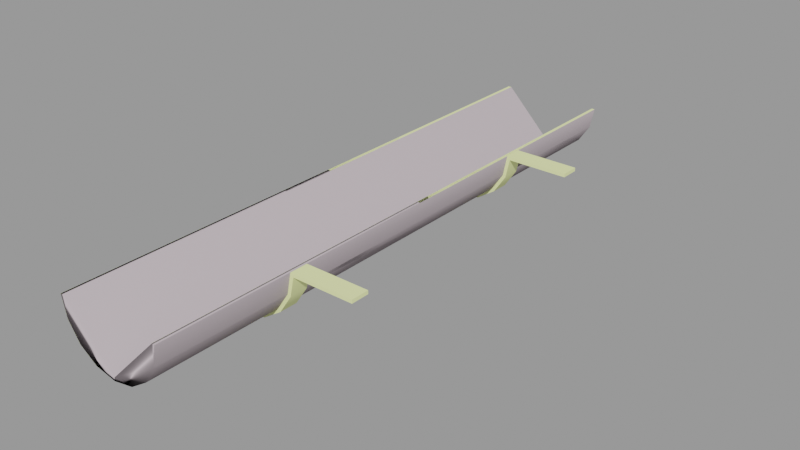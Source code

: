 # Source: gutter_128.blend  (saved by Blender 2.92.15; exported with 4.5.12 LTS)
import bpy
from mathutils import Matrix  # noqa: F401  (used for matrix-valued properties, if any)

bpy.ops.wm.read_factory_settings(use_empty=True)
scene = bpy.context.scene
scene.name = 'gutter_128.qc'

# ---- collections
col_gutter_128 = bpy.data.collections.new('gutter_128'); scene.collection.children.link(col_gutter_128)

# ---- materials (node trees are filled in below, after node groups)
mat_gutters001 = bpy.data.materials.new('gutters001')
mat_gutters001.use_transparent_shadow = False
mat_gutters001.diffuse_color = (0.8819, 0.9484, 0.4309, 1.0)
mat_phy = bpy.data.materials.new('  phy')
mat_phy.use_transparent_shadow = False
mat_phy.diffuse_color = (0.5279, 0.4549, 0.4884, 1.0)

# ---- material node trees

# ---- meshes
me_gutter_128 = bpy.data.meshes.new('Gutter_128')
me_gutter_128.from_pydata([(19.0, 33.0, -0.75), (19.0, 29.0, 1.2e-05), (19.0, 29.0, -0.75), (19.0, 33.0, 1.3e-05), (-18.12, 64.0, -4.592), (-19.03, -64.0, -2.7e-05), (-19.03, 64.0, 2.7e-05), (-18.12, -64.0, -4.592), (-15.52, -64.0, -8.485), (-15.52, 64.0, -8.485), (5.643, 29.0, -0.75), (5.643, 33.0, -0.75), (5.643, -31.0, -0.75), (19.0, -35.0, -0.75), (5.643, -35.0, -0.75), (19.0, -31.0, -0.75), (-18.12, 33.0, -4.592), (-18.81, 29.0, -4.879), (-18.12, 29.0, -4.592), (-18.81, 33.0, -4.879), (-18.12, -31.0, -4.592), (-18.81, -35.0, -4.879), (-18.12, -35.0, -4.592), (-18.81, -31.0, -4.879), (19.0, -35.0, -1.5e-05), (4.967, -31.0, -1.2e-05), (4.967, -35.0, -1.5e-05), (19.0, -31.0, -1.2e-05), (-18.28, 64.0, 2.7e-05), (-18.28, -64.0, -2.7e-05), (4.217, -64.0, -2.7e-05), (4.967, 64.0, 2.7e-05), (4.217, 64.0, 2.7e-05), (4.967, -64.0, -2.7e-05), (4.967, 33.0, 1.3e-05), (4.967, 29.0, 1.2e-05), (3.36, -64.0, -4.305), (3.36, 64.0, -4.305), (0.9218, -64.0, -7.955), (0.9218, 64.0, -7.955), (-14.99, 64.0, -7.955), (-17.43, -64.0, -4.305), (-14.99, -64.0, -7.955), (-17.43, 64.0, -4.305), (-11.34, 64.0, -10.39), (-11.34, -64.0, -10.39), (-7.033, 64.0, -11.25), (-7.033, -64.0, -11.25), (-2.728, 64.0, -10.39), (-2.728, -64.0, -10.39), (-11.63, -64.0, -11.09), (-11.63, 64.0, -11.09), (-7.033, 64.0, -12.0), (-7.033, -64.0, -12.0), (-2.441, -64.0, -11.09), (-2.441, 64.0, -11.09), (1.452, 64.0, -8.485), (1.452, -64.0, -8.485), (-16.05, 33.0, -9.016), (-16.05, 29.0, -9.016), (-11.91, 29.0, -11.78), (-11.91, 33.0, -11.78), (-16.05, -31.0, -9.016), (-15.52, -31.0, -8.485), (-11.91, -31.0, -11.78), (-11.63, -31.0, -11.09), (-7.033, -31.0, -12.75), (-7.033, -31.0, -12.0), (-2.154, -31.0, -11.78), (-2.441, -31.0, -11.09), (1.982, -31.0, -9.016), (1.452, -31.0, -8.485), (4.746, -31.0, -4.879), (4.053, -31.0, -4.592), (-15.52, 33.0, -8.485), (-11.63, 33.0, -11.09), (-7.033, 33.0, -12.75), (-7.033, 33.0, -12.0), (-2.154, 33.0, -11.78), (-2.441, 33.0, -11.09), (1.982, 33.0, -9.016), (1.452, 33.0, -8.485), (4.746, 33.0, -4.879), (4.053, 33.0, -4.592), (-15.52, 29.0, -8.485), (-11.63, 29.0, -11.09), (-7.033, 29.0, -12.0), (-7.033, 29.0, -12.75), (-2.441, 29.0, -11.09), (-2.154, 29.0, -11.78), (1.452, 29.0, -8.485), (1.982, 29.0, -9.016), (4.053, 29.0, -4.592), (4.746, 29.0, -4.879), (-15.52, -35.0, -8.485), (-16.05, -35.0, -9.016), (-11.63, -35.0, -11.09), (-11.91, -35.0, -11.78), (-7.033, -35.0, -12.0), (-7.033, -35.0, -12.75), (-2.441, -35.0, -11.09), (-2.154, -35.0, -11.78), (1.452, -35.0, -8.485), (1.982, -35.0, -9.016), (4.053, -35.0, -4.592), (4.746, -35.0, -4.879), (4.053, -64.0, -4.592), (4.053, 64.0, -4.592)], [], [(0, 1, 2), (0, 3, 1), (4, 5, 6), (4, 7, 5), (4, 8, 7), (4, 9, 8), (0, 10, 11), (0, 2, 10), (12, 13, 14), (12, 15, 13), (16, 17, 18), (16, 19, 17), (20, 21, 22), (20, 23, 21), (24, 25, 26), (24, 27, 25), (28, 5, 29), (28, 6, 5), (30, 31, 32), (30, 33, 31), (1, 34, 35), (1, 3, 34), (15, 24, 13), (15, 27, 24), (36, 30, 32), (36, 32, 37), (37, 38, 36), (37, 39, 38), (40, 41, 42), (40, 43, 41), (43, 29, 41), (43, 28, 29), (44, 40, 42), (44, 42, 45), (46, 44, 45), (46, 45, 47), (48, 46, 47), (48, 47, 49), (49, 39, 48), (49, 38, 39), (50, 8, 9), (50, 9, 51), (52, 50, 51), (52, 53, 50), (54, 53, 52), (54, 52, 55), (56, 54, 55), (56, 57, 54), (58, 17, 19), (58, 59, 17), (58, 60, 59), (58, 61, 60), (62, 23, 20), (62, 20, 63), (64, 62, 63), (64, 63, 65), (65, 66, 64), (65, 67, 66), (67, 68, 66), (67, 69, 68), (70, 68, 69), (70, 69, 71), (72, 70, 71), (72, 71, 73), (12, 72, 73), (12, 73, 25), (25, 15, 12), (25, 27, 15), (58, 19, 16), (58, 16, 74), (74, 61, 58), (74, 75, 61), (76, 61, 75), (76, 75, 77), (78, 76, 77), (78, 77, 79), (79, 80, 78), (79, 81, 80), (82, 80, 81), (82, 81, 83), (11, 82, 83), (11, 83, 34), (3, 11, 34), (3, 0, 11), (84, 18, 17), (84, 17, 59), (85, 84, 59), (85, 59, 60), (86, 85, 60), (86, 60, 87), (88, 86, 87), (88, 87, 89), (89, 90, 88), (89, 91, 90), (91, 92, 90), (91, 93, 92), (35, 92, 93), (35, 93, 10), (2, 35, 10), (2, 1, 35), (21, 94, 22), (21, 95, 94), (95, 96, 94), (95, 97, 96), (97, 98, 96), (97, 99, 98), (100, 98, 99), (100, 99, 101), (101, 102, 100), (101, 103, 102), (104, 102, 103), (104, 103, 105), (105, 26, 104), (105, 14, 26), (14, 24, 26), (14, 13, 24), (66, 97, 64), (66, 99, 97), (101, 99, 66), (101, 66, 68), (70, 101, 68), (70, 103, 101), (70, 105, 103), (70, 72, 105), (12, 105, 72), (12, 14, 105), (76, 60, 61), (76, 87, 60), (89, 87, 76), (89, 76, 78), (91, 89, 78), (91, 78, 80), (82, 91, 80), (82, 93, 91), (10, 93, 82), (10, 82, 11), (64, 97, 95), (64, 95, 62), (95, 23, 62), (95, 21, 23), (31, 33, 106), (31, 106, 107), (106, 56, 107), (106, 57, 56)])
me_gutter_128.polygons.foreach_set('use_smooth', [True] * 144)
_k = set([(0, 2), (0, 3), (0, 11), (1, 2), (1, 3), (1, 35), (2, 10), (3, 34), (4, 5), (5, 6), (10, 11), (10, 93), (11, 34), (11, 82), (12, 14), (12, 15), (12, 25), (12, 72), (13, 14), (13, 15), (13, 24), (14, 105), (15, 27), (16, 17), (16, 19), (17, 18), (17, 19), (17, 59), (19, 58), (20, 21), (20, 23), (21, 22), (21, 23), (21, 95), (23, 62), (24, 26), (24, 27), (25, 27), (28, 29), (30, 32), (31, 33), (31, 106), (58, 61), (59, 60), (60, 87), (61, 76), (62, 64), (64, 66), (66, 68), (68, 70), (70, 72), (76, 78), (78, 80), (80, 82), (87, 89), (89, 91), (91, 93), (95, 97), (97, 99), (99, 101), (101, 103), (103, 105)])
me_gutter_128.attributes.new('sharp_edge', 'BOOLEAN', 'EDGE').data.foreach_set('value', [ (min(e.vertices), max(e.vertices)) in _k for e in me_gutter_128.edges])
_uv = me_gutter_128.uv_layers.new(name='UVMap')
_uv.uv.foreach_set('vector', [0.78, 0.9519, 0.7773, 0.9375, 0.78, 0.9375, 0.78, 0.9519, 0.7773, 0.9519, 0.7773, 0.9375, 0.2618, 0.003906, 0.2461, 0.4634, 0.2461, 0.003906, 0.2618, 0.003906, 0.2618, 0.4634, 0.2461, 0.4634, 0.2618, 0.003906, 0.2786, 0.4634, 0.2618, 0.4634, 0.2618, 0.003906, 0.2786, 0.003906, 0.2786, 0.4634, 0.4245, 0.5903, 0.4102, 0.5478, 0.4245, 0.5478, 0.4245, 0.5903, 0.4102, 0.5903, 0.4102, 0.5478, 0.448, 0.5478, 0.4336, 0.5903, 0.4336, 0.5478, 0.448, 0.5478, 0.448, 0.5903, 0.4336, 0.5903, 0.6406, 0.9375, 0.6433, 0.9519, 0.6406, 0.9519, 0.6406, 0.9375, 0.6433, 0.9375, 0.6433, 0.9519, 0.6953, 0.9375, 0.698, 0.9519, 0.6953, 0.9519, 0.6953, 0.9375, 0.698, 0.9375, 0.698, 0.9519, 0.01827, 0.9879, 0.003906, 0.9375, 0.01827, 0.9375, 0.01827, 0.9879, 0.003906, 0.9879, 0.003906, 0.9375, 0.003906, 0.003906, 0.006599, 0.4634, 0.003906, 0.4634, 0.003906, 0.003906, 0.006599, 0.003906, 0.006599, 0.4634, 0.08863, 0.4634, 0.08594, 0.003906, 0.08863, 0.003906, 0.08863, 0.4634, 0.08594, 0.4634, 0.08594, 0.003906, 0.9792, 0.8824, 0.9648, 0.832, 0.9792, 0.832, 0.9792, 0.8824, 0.9648, 0.8824, 0.9648, 0.832, 0.7214, 0.9519, 0.7188, 0.9375, 0.7214, 0.9375, 0.7214, 0.9519, 0.7188, 0.9519, 0.7188, 0.9375, 0.3043, 0.4566, 0.2891, 0.4634, 0.2891, 0.003906, 0.3043, 0.4566, 0.2891, 0.003906, 0.3043, 0.01068, 0.3043, 0.01068, 0.3189, 0.4558, 0.3043, 0.4566, 0.3043, 0.01068, 0.3189, 0.01151, 0.3189, 0.4558, 0.1587, 0.4558, 0.1441, 0.01068, 0.1587, 0.01151, 0.1587, 0.4558, 0.1441, 0.4566, 0.1441, 0.01068, 0.1441, 0.4566, 0.1289, 0.003906, 0.1441, 0.01068, 0.1441, 0.4566, 0.1289, 0.4634, 0.1289, 0.003906, 0.4587, 0.003906, 0.4709, 0.003906, 0.4709, 0.4482, 0.4587, 0.003906, 0.4709, 0.4482, 0.4587, 0.4482, 0.4444, 0.003906, 0.4587, 0.003906, 0.4587, 0.4482, 0.4444, 0.003906, 0.4587, 0.4482, 0.4444, 0.4482, 0.4301, 0.003906, 0.4444, 0.003906, 0.4444, 0.4482, 0.4301, 0.003906, 0.4444, 0.4482, 0.4301, 0.4482, 0.4301, 0.4482, 0.418, 0.003906, 0.4301, 0.003906, 0.4301, 0.4482, 0.418, 0.4482, 0.418, 0.003906, 0.0296, 0.4634, 0.01562, 0.4634, 0.01562, 0.003906, 0.0296, 0.4634, 0.01562, 0.003906, 0.0296, 0.003906, 0.04609, 0.003906, 0.0296, 0.4634, 0.0296, 0.003906, 0.04609, 0.003906, 0.04609, 0.4634, 0.0296, 0.4634, 0.06257, 0.4634, 0.04609, 0.4634, 0.04609, 0.003906, 0.06257, 0.4634, 0.04609, 0.003906, 0.06257, 0.003906, 0.07655, 0.003906, 0.06257, 0.4634, 0.06257, 0.003906, 0.07655, 0.003906, 0.07655, 0.4634, 0.06257, 0.4634, 0.2136, 0.9534, 0.1992, 0.9375, 0.2136, 0.9375, 0.2136, 0.9534, 0.1992, 0.9534, 0.1992, 0.9375, 0.2136, 0.9534, 0.1992, 0.9712, 0.1992, 0.9534, 0.2136, 0.9534, 0.2136, 0.9712, 0.1992, 0.9712, 0.5234, 0.7274, 0.5303, 0.7109, 0.5325, 0.7124, 0.5234, 0.7274, 0.5325, 0.7124, 0.5261, 0.728, 0.5234, 0.7453, 0.5234, 0.7274, 0.5261, 0.728, 0.5234, 0.7453, 0.5261, 0.728, 0.5261, 0.7448, 0.5261, 0.7448, 0.5303, 0.7618, 0.5234, 0.7453, 0.5261, 0.7448, 0.5325, 0.7603, 0.5303, 0.7618, 0.5325, 0.7603, 0.5429, 0.7744, 0.5303, 0.7618, 0.5325, 0.7603, 0.5444, 0.7722, 0.5429, 0.7744, 0.5594, 0.7813, 0.5429, 0.7744, 0.5444, 0.7722, 0.5594, 0.7813, 0.5444, 0.7722, 0.5599, 0.7786, 0.5772, 0.7817, 0.5594, 0.7813, 0.5599, 0.7786, 0.5772, 0.7817, 0.5599, 0.7786, 0.5767, 0.7786, 0.5876, 0.7856, 0.5772, 0.7817, 0.5767, 0.7786, 0.5876, 0.7856, 0.5767, 0.7786, 0.5923, 0.7722, 0.5923, 0.7722, 0.618, 0.8156, 0.5876, 0.7856, 0.5923, 0.7722, 0.6203, 0.8141, 0.618, 0.8156, 0.418, 0.7274, 0.4248, 0.7109, 0.427, 0.7124, 0.418, 0.7274, 0.427, 0.7124, 0.4206, 0.728, 0.4206, 0.728, 0.418, 0.7453, 0.418, 0.7274, 0.4206, 0.728, 0.4206, 0.7448, 0.418, 0.7453, 0.4248, 0.7618, 0.418, 0.7453, 0.4206, 0.7448, 0.4248, 0.7618, 0.4206, 0.7448, 0.427, 0.7603, 0.4374, 0.7744, 0.4248, 0.7618, 0.427, 0.7603, 0.4374, 0.7744, 0.427, 0.7603, 0.4389, 0.7722, 0.4389, 0.7722, 0.4539, 0.7813, 0.4374, 0.7744, 0.4389, 0.7722, 0.4545, 0.7786, 0.4539, 0.7813, 0.4718, 0.7817, 0.4539, 0.7813, 0.4545, 0.7786, 0.4718, 0.7817, 0.4545, 0.7786, 0.4713, 0.7786, 0.4822, 0.7856, 0.4718, 0.7817, 0.4713, 0.7786, 0.4822, 0.7856, 0.4713, 0.7786, 0.4868, 0.7722, 0.5148, 0.8141, 0.4822, 0.7856, 0.4868, 0.7722, 0.5148, 0.8141, 0.5125, 0.8156, 0.4822, 0.7856, 0.3012, 0.728, 0.2948, 0.7124, 0.297, 0.7109, 0.3012, 0.728, 0.297, 0.7109, 0.3038, 0.7274, 0.3012, 0.7448, 0.3012, 0.728, 0.3038, 0.7274, 0.3012, 0.7448, 0.3038, 0.7274, 0.3038, 0.7453, 0.2948, 0.7603, 0.3012, 0.7448, 0.3038, 0.7453, 0.2948, 0.7603, 0.3038, 0.7453, 0.297, 0.7618, 0.2829, 0.7722, 0.2948, 0.7603, 0.297, 0.7618, 0.2829, 0.7722, 0.297, 0.7618, 0.2844, 0.7744, 0.2844, 0.7744, 0.2674, 0.7786, 0.2829, 0.7722, 0.2844, 0.7744, 0.2679, 0.7813, 0.2674, 0.7786, 0.2679, 0.7813, 0.2505, 0.7786, 0.2674, 0.7786, 0.2679, 0.7813, 0.25, 0.7817, 0.2505, 0.7786, 0.235, 0.7722, 0.2505, 0.7786, 0.25, 0.7817, 0.235, 0.7722, 0.25, 0.7817, 0.2397, 0.7856, 0.2093, 0.8156, 0.235, 0.7722, 0.2397, 0.7856, 0.2093, 0.8156, 0.207, 0.8141, 0.235, 0.7722, 0.1915, 0.7109, 0.1957, 0.728, 0.1893, 0.7124, 0.1915, 0.7109, 0.1984, 0.7274, 0.1957, 0.728, 0.1984, 0.7274, 0.1957, 0.7448, 0.1957, 0.728, 0.1984, 0.7274, 0.1984, 0.7453, 0.1957, 0.7448, 0.1984, 0.7453, 0.1893, 0.7603, 0.1957, 0.7448, 0.1984, 0.7453, 0.1915, 0.7618, 0.1893, 0.7603, 0.1774, 0.7722, 0.1893, 0.7603, 0.1915, 0.7618, 0.1774, 0.7722, 0.1915, 0.7618, 0.1789, 0.7744, 0.1789, 0.7744, 0.1619, 0.7786, 0.1774, 0.7722, 0.1789, 0.7744, 0.1624, 0.7813, 0.1619, 0.7786, 0.1451, 0.7786, 0.1619, 0.7786, 0.1624, 0.7813, 0.1451, 0.7786, 0.1624, 0.7813, 0.1446, 0.7817, 0.1446, 0.7817, 0.1296, 0.7722, 0.1451, 0.7786, 0.1446, 0.7817, 0.1342, 0.7856, 0.1296, 0.7722, 0.1342, 0.7856, 0.1016, 0.8141, 0.1296, 0.7722, 0.1342, 0.7856, 0.1038, 0.8156, 0.1016, 0.8141, 0.448, 0.4884, 0.4336, 0.4727, 0.448, 0.4727, 0.448, 0.4884, 0.4336, 0.4884, 0.4336, 0.4727, 0.4336, 0.5062, 0.4336, 0.4884, 0.448, 0.4884, 0.4336, 0.5062, 0.448, 0.4884, 0.448, 0.5062, 0.448, 0.5233, 0.4336, 0.5062, 0.448, 0.5062, 0.448, 0.5233, 0.4336, 0.5233, 0.4336, 0.5062, 0.448, 0.5233, 0.4336, 0.5373, 0.4336, 0.5233, 0.448, 0.5233, 0.448, 0.5373, 0.4336, 0.5373, 0.448, 0.5478, 0.4336, 0.5373, 0.448, 0.5373, 0.448, 0.5478, 0.4336, 0.5478, 0.4336, 0.5373, 0.4245, 0.4884, 0.4102, 0.4727, 0.4245, 0.4727, 0.4245, 0.4884, 0.4102, 0.4884, 0.4102, 0.4727, 0.4102, 0.5062, 0.4102, 0.4884, 0.4245, 0.4884, 0.4102, 0.5062, 0.4245, 0.4884, 0.4245, 0.5062, 0.4102, 0.5233, 0.4102, 0.5062, 0.4245, 0.5062, 0.4102, 0.5233, 0.4245, 0.5062, 0.4245, 0.5233, 0.4245, 0.5373, 0.4102, 0.5233, 0.4245, 0.5233, 0.4245, 0.5373, 0.4102, 0.5373, 0.4102, 0.5233, 0.4102, 0.5478, 0.4102, 0.5373, 0.4245, 0.5373, 0.4102, 0.5478, 0.4245, 0.5373, 0.4245, 0.5478, 0.1901, 0.9712, 0.1758, 0.9712, 0.1758, 0.9534, 0.1901, 0.9712, 0.1758, 0.9534, 0.1901, 0.9534, 0.1758, 0.9534, 0.1901, 0.9375, 0.1901, 0.9534, 0.1758, 0.9534, 0.1758, 0.9375, 0.1901, 0.9375, 0.3606, 0.003906, 0.3606, 0.4634, 0.3449, 0.4634, 0.3606, 0.003906, 0.3449, 0.4634, 0.3449, 0.003906, 0.3449, 0.4634, 0.3281, 0.003906, 0.3449, 0.003906, 0.3449, 0.4634, 0.3281, 0.4634, 0.3281, 0.003906])
me_gutter_128.materials.append(mat_gutters001)
me_gutter_128.use_remesh_fix_poles = True
me_gutter_128.use_remesh_preserve_attributes = False
me_gutter_128.use_mirror_vertex_groups = False
me_gutter_128.update()
me_gutter_128.normals_split_custom_set([tuple(v) for v in zip(*[iter([1.0, -4.322e-08, 0.0, 1.0, -5.781e-09, 0.0, 1.0, 0.0, 0.0, 1.0, -4.322e-08, 0.0, 1.0, -4.9e-08, 0.0, 1.0, -5.781e-09, 0.0, -0.9239, 1.146e-05, -0.3827, -0.9808, 1.82e-08, -0.1951, -0.9808, 1.82e-08, -0.1951, -0.9239, -4.836e-06, -0.3827, -0.9239, 1.298e-07, -0.3827, -0.9808, 5.092e-08, -0.1951, -0.9239, -4.836e-06, -0.3827, -0.7071, 2.679e-07, -0.7071, -0.9239, 1.298e-07, -0.3827, -0.9239, -4.836e-06, -0.3827, -0.7071, 2.709e-07, -0.7071, -0.7071, 2.679e-07, -0.7071, 0.0, 2.533e-07, -1.0, 0.0, 2.533e-07, -1.0, 0.0, 2.533e-07, -1.0, 0.0, 2.533e-07, -1.0, 0.0, 2.533e-07, -1.0, 0.0, 2.533e-07, -1.0, 0.0, 5.066e-07, -1.0, 0.0, 5.066e-07, -1.0, 0.0, 5.066e-07, -1.0, 0.0, 5.066e-07, -1.0, 0.0, 5.066e-07, -1.0, 0.0, 5.066e-07, -1.0, -0.3827, -3.179e-07, 0.9239, -0.3827, -3.179e-07, 0.9239, -0.3827, -3.179e-07, 0.9239, -0.3827, -1.988e-07, 0.9239, -0.3827, -1.988e-07, 0.9239, -0.3827, -1.988e-07, 0.9239, -0.3827, -3.179e-07, 0.9239, -0.3827, -3.179e-07, 0.9239, -0.3827, -3.179e-07, 0.9239, -0.3827, -1.988e-07, 0.9239, -0.3827, -1.988e-07, 0.9239, -0.3827, -1.988e-07, 0.9239, 0.0, -7.5e-07, 1.0, 0.0, -7.5e-07, 1.0, 0.0, -7.5e-07, 1.0, 0.0, -7.5e-07, 1.0, 0.0, -7.5e-07, 1.0, 0.0, -7.5e-07, 1.0, 0.0, -4.219e-07, 1.0, 0.0, -4.219e-07, 1.0, 0.0, -4.219e-07, 1.0, 0.0, -4.219e-07, 1.0, 0.0, -4.219e-07, 1.0, 0.0, -4.219e-07, 1.0, 0.0, -4.219e-07, 1.0, 0.0, -4.219e-07, 1.0, 0.0, -4.219e-07, 1.0, 0.0, -4.219e-07, 1.0, 0.0, -4.219e-07, 1.0, 0.0, -4.219e-07, 1.0, 0.0, -2.5e-07, 1.0, 0.0, -2.5e-07, 1.0, 0.0, -2.5e-07, 1.0, 0.0, -2.5e-07, 1.0, 0.0, -2.5e-07, 1.0, 0.0, -2.5e-07, 1.0, 1.0, -6.154e-07, 0.0, 1.0, 4.684e-07, 0.0, 1.0, 6.358e-07, 0.0, 1.0, -6.154e-07, 0.0, 1.0, -7.828e-07, 0.0, 1.0, 4.684e-07, 0.0, -0.9239, -2.021e-07, 0.3827, -0.9808, -1.248e-07, 0.1951, -0.9808, -1.289e-07, 0.1951, -0.9239, -2.021e-07, 0.3827, -0.9808, -1.289e-07, 0.1951, -0.9239, -2.058e-07, 0.3827, -0.9239, -2.058e-07, 0.3827, -0.7071, -3.299e-07, 0.7071, -0.9239, -2.021e-07, 0.3827, -0.9239, -2.058e-07, 0.3827, -0.7071, -3.3e-07, 0.7071, -0.7071, -3.299e-07, 0.7071, 0.7071, -2.758e-07, 0.7071, 0.9239, -1.317e-07, 0.3827, 0.7071, -2.699e-07, 0.7071, 0.7071, -2.758e-07, 0.7071, 0.9239, -1.315e-07, 0.3827, 0.9239, -1.317e-07, 0.3827, 0.9239, -1.315e-07, 0.3827, 0.9808, -5.396e-08, 0.1951, 0.9239, -1.317e-07, 0.3827, 0.9239, -1.315e-07, 0.3827, 0.9808, -3.82e-08, 0.1951, 0.9808, -5.396e-08, 0.1951, 0.3827, -3.683e-07, 0.9239, 0.7071, -2.758e-07, 0.7071, 0.7071, -2.699e-07, 0.7071, 0.3827, -3.683e-07, 0.9239, 0.7071, -2.699e-07, 0.7071, 0.3827, -3.703e-07, 0.9239, 1.402e-06, -4.167e-07, 1.0, 0.3827, -3.683e-07, 0.9239, 0.3827, -3.703e-07, 0.9239, 1.402e-06, -4.167e-07, 1.0, 0.3827, -3.703e-07, 0.9239, -1.625e-06, -4.179e-07, 1.0, -0.3827, -4.026e-07, 0.9239, 1.402e-06, -4.167e-07, 1.0, -1.625e-06, -4.179e-07, 1.0, -0.3827, -4.026e-07, 0.9239, -1.625e-06, -4.179e-07, 1.0, -0.3827, -4.051e-07, 0.9239, -0.3827, -4.051e-07, 0.9239, -0.7071, -3.3e-07, 0.7071, -0.3827, -4.026e-07, 0.9239, -0.3827, -4.051e-07, 0.9239, -0.7071, -3.299e-07, 0.7071, -0.7071, -3.3e-07, 0.7071, -0.3827, 3.667e-07, -0.9239, -0.7071, 2.679e-07, -0.7071, -0.7071, 2.709e-07, -0.7071, -0.3827, 3.667e-07, -0.9239, -0.7071, 2.709e-07, -0.7071, -0.3827, 3.667e-07, -0.9239, 7.738e-08, 4.186e-07, -1.0, -0.3827, 3.667e-07, -0.9239, -0.3827, 3.667e-07, -0.9239, 7.738e-08, 4.186e-07, -1.0, 3.869e-08, 4.159e-07, -1.0, -0.3827, 3.667e-07, -0.9239, 0.3827, 4.034e-07, -0.9239, 3.869e-08, 4.159e-07, -1.0, 7.738e-08, 4.186e-07, -1.0, 0.3827, 4.034e-07, -0.9239, 7.738e-08, 4.186e-07, -1.0, 0.3827, 4.047e-07, -0.9239, 0.7071, 3.284e-07, -0.7071, 0.3827, 4.034e-07, -0.9239, 0.3827, 4.047e-07, -0.9239, 0.7071, 3.284e-07, -0.7071, 0.7071, 3.276e-07, -0.7071, 0.3827, 4.034e-07, -0.9239, -0.7071, 4.253e-07, -0.7071, -0.8315, 4.774e-08, -0.5556, -0.8315, -4.972e-07, -0.5556, -0.7071, 4.253e-07, -0.7071, -0.7071, 7.818e-07, -0.7071, -0.8315, 4.774e-08, -0.5556, -0.7071, 4.253e-07, -0.7071, -0.3827, 6.428e-07, -0.9239, -0.7071, 7.818e-07, -0.7071, -0.7071, 4.253e-07, -0.7071, -0.3827, 5.375e-07, -0.9239, -0.3827, 6.428e-07, -0.9239, 1.671e-06, 1.0, -5.786e-07, -1.496e-07, 1.0, -1.042e-06, 4.761e-08, 1.0, -9.533e-07, 1.671e-06, 1.0, -5.786e-07, 4.761e-08, 1.0, -9.533e-07, 1.72e-06, 1.0, -4.766e-07, -9.155e-08, 1.0, -5.732e-08, 1.671e-06, 1.0, -5.786e-07, 1.72e-06, 1.0, -4.766e-07, -9.155e-08, 1.0, -5.732e-08, 1.72e-06, 1.0, -4.766e-07, -1.919e-07, 1.0, 0.0, -1.919e-07, 1.0, 0.0, 0.0, 1.0, 0.0, -9.155e-08, 1.0, -5.732e-08, -1.919e-07, 1.0, 0.0, 0.0, 1.0, -2.132e-07, 0.0, 1.0, 0.0, 0.0, 1.0, -2.132e-07, 0.0, 1.0, -4.042e-06, 0.0, 1.0, 0.0, 0.0, 1.0, -2.132e-07, -4.905e-08, 1.0, -4.16e-06, 0.0, 1.0, -4.042e-06, -1.45e-06, 1.0, 1.363e-06, 0.0, 1.0, -4.042e-06, -4.905e-08, 1.0, -4.16e-06, -1.45e-06, 1.0, 1.363e-06, -4.905e-08, 1.0, -4.16e-06, -1.433e-06, 1.0, 1.43e-06, -1.437e-08, 1.0, 7.864e-07, -1.45e-06, 1.0, 1.363e-06, -1.433e-06, 1.0, 1.43e-06, -1.437e-08, 1.0, 7.864e-07, -1.433e-06, 1.0, 1.43e-06, 9.896e-08, 1.0, 5.996e-07, 3.61e-07, 1.0, 1.024e-06, -1.437e-08, 1.0, 7.864e-07, 9.896e-08, 1.0, 5.996e-07, 3.61e-07, 1.0, 1.024e-06, 9.896e-08, 1.0, 5.996e-07, 3.774e-07, 1.0, 1.007e-06, 0.0, 1.0, 0.0, 0.0, 1.0, 0.0, 0.0, 1.0, 0.0, 0.0, 1.0, 0.0, 0.0, 1.0, 0.0, 0.0, 1.0, 0.0, -2.778e-07, 1.0, 0.0, -2.992e-07, 1.0, 0.0, -3.238e-07, 1.0, 0.0, -2.778e-07, 1.0, 0.0, -3.238e-07, 1.0, 0.0, -2.937e-07, 1.0, 2.368e-08, -2.937e-07, 1.0, 2.368e-08, 0.0, 1.0, -1.418e-08, -2.778e-07, 1.0, 0.0, -2.937e-07, 1.0, 2.368e-08, 0.0, 1.0, 3.859e-08, 0.0, 1.0, -1.418e-08, 0.0, 1.0, -2.866e-08, 0.0, 1.0, -1.418e-08, 0.0, 1.0, 3.859e-08, 0.0, 1.0, -2.866e-08, 0.0, 1.0, 3.859e-08, 0.0, 1.0, 0.0, 0.0, 1.0, 0.0, 0.0, 1.0, -2.866e-08, 0.0, 1.0, 0.0, 0.0, 1.0, 0.0, 0.0, 1.0, 0.0, 0.0, 1.0, 2.368e-07, 0.0, 1.0, 2.368e-07, 2.764e-07, 1.0, 1.943e-06, 0.0, 1.0, 0.0, 0.0, 1.0, 2.368e-07, 2.664e-07, 1.0, 2.292e-06, 2.764e-07, 1.0, 1.943e-06, 1.708e-07, 1.0, -5.696e-08, 2.764e-07, 1.0, 1.943e-06, 2.664e-07, 1.0, 2.292e-06, 1.708e-07, 1.0, -5.696e-08, 2.664e-07, 1.0, 2.292e-06, 1.589e-07, 1.0, 0.0, 0.0, 1.0, 0.0, 1.708e-07, 1.0, -5.696e-08, 1.589e-07, 1.0, 0.0, 0.0, 1.0, 0.0, 1.589e-07, 1.0, 0.0, 0.0, 1.0, 0.0, 0.0, 1.0, -1.035e-07, 0.0, 1.0, -2.829e-06, 0.0, 1.0, -2.9e-06, 0.0, 1.0, -1.035e-07, 0.0, 1.0, 0.0, 0.0, 1.0, -2.829e-06, -1.433e-06, -1.0, -2.136e-06, 0.0, -1.0, 1.108e-06, -2.067e-07, -1.0, 5.272e-07, -1.433e-06, -1.0, -2.136e-06, -2.067e-07, -1.0, 5.272e-07, -1.45e-06, -1.0, -2.331e-06, -4.905e-08, -1.0, -5.775e-07, -1.433e-06, -1.0, -2.136e-06, -1.45e-06, -1.0, -2.331e-06, -4.905e-08, -1.0, -5.775e-07, -1.45e-06, -1.0, -2.331e-06, 0.0, -1.0, -4.929e-07, 0.0, -1.0, -4.737e-08, -4.905e-08, -1.0, -5.775e-07, 0.0, -1.0, -4.929e-07, 0.0, -1.0, -4.737e-08, 0.0, -1.0, -4.929e-07, 0.0, -1.0, -4.586e-07, -1.919e-07, -1.0, -3.813e-06, 0.0, -1.0, -4.737e-08, 0.0, -1.0, -4.586e-07, -1.919e-07, -1.0, -3.813e-06, 0.0, -1.0, -4.586e-07, -9.155e-08, -1.0, -4.055e-06, -9.155e-08, -1.0, -4.055e-06, 1.72e-06, -1.0, 9.533e-07, -1.919e-07, -1.0, -3.813e-06, -9.155e-08, -1.0, -4.055e-06, 1.671e-06, -1.0, 1.042e-06, 1.72e-06, -1.0, 9.533e-07, 1.671e-06, -1.0, 1.042e-06, -5.567e-08, -1.0, 0.0, 1.72e-06, -1.0, 9.533e-07, 1.671e-06, -1.0, 1.042e-06, -1.698e-07, -1.0, -6.712e-08, -5.567e-08, -1.0, 0.0, -1.956e-07, -1.0, -1.499e-06, -5.567e-08, -1.0, 0.0, -1.698e-07, -1.0, -6.712e-08, -1.956e-07, -1.0, -1.499e-06, -1.698e-07, -1.0, -6.712e-08, -2.014e-07, -1.0, -1.707e-06, 0.0, -1.0, -7.764e-08, -1.956e-07, -1.0, -1.499e-06, -2.014e-07, -1.0, -1.707e-06, 0.0, -1.0, -7.764e-08, 0.0, -1.0, 0.0, -1.956e-07, -1.0, -1.499e-06, 3.437e-07, -1.0, 0.0, 2.664e-07, -1.0, 0.0, 3.179e-07, -1.0, 0.0, 3.437e-07, -1.0, 0.0, 2.764e-07, -1.0, -2.866e-08, 2.664e-07, -1.0, 0.0, 2.764e-07, -1.0, -2.866e-08, 0.0, -1.0, -2.383e-07, 2.664e-07, -1.0, 0.0, 2.764e-07, -1.0, -2.866e-08, 0.0, -1.0, -2.606e-07, 0.0, -1.0, -2.383e-07, 0.0, -1.0, -2.606e-07, 0.0, -1.0, 0.0, 0.0, -1.0, -2.383e-07, 0.0, -1.0, -2.606e-07, 0.0, -1.0, 4.586e-07, 0.0, -1.0, 0.0, 0.0, -1.0, 8.243e-06, 0.0, -1.0, 0.0, 0.0, -1.0, 4.586e-07, 0.0, -1.0, 8.243e-06, 0.0, -1.0, 4.586e-07, 0.0, -1.0, 8.113e-06, 0.0, -1.0, 8.113e-06, -2.937e-07, -1.0, 3.789e-07, 0.0, -1.0, 8.243e-06, 0.0, -1.0, 8.113e-06, -2.778e-07, -1.0, 0.0, -2.937e-07, -1.0, 3.789e-07, -1.619e-07, -1.0, 0.0, -2.937e-07, -1.0, 3.789e-07, -2.778e-07, -1.0, 0.0, -1.619e-07, -1.0, 0.0, -2.778e-07, -1.0, 0.0, -1.487e-07, -1.0, -6.712e-08, -1.487e-07, -1.0, -6.712e-08, 0.0, -1.0, 2.262e-06, -1.619e-07, -1.0, 0.0, -1.487e-07, -1.0, -6.712e-08, 0.0, -1.0, 2.361e-06, 0.0, -1.0, 2.262e-06, 0.0, -1.0, 2.361e-06, 0.0, -1.0, 2.07e-07, 0.0, -1.0, 2.262e-06, 0.0, -1.0, 2.361e-06, 0.0, -1.0, 0.0, 0.0, -1.0, 2.07e-07, 0.0, 6.986e-07, -1.0, -0.3827, 5.235e-07, -0.9239, -0.3827, 5.632e-07, -0.9239, 0.0, 6.986e-07, -1.0, 0.0, 7.378e-07, -1.0, -0.3827, 5.235e-07, -0.9239, 0.3827, 6.907e-07, -0.9239, 0.0, 7.378e-07, -1.0, 0.0, 6.986e-07, -1.0, 0.3827, 6.907e-07, -0.9239, 0.0, 6.986e-07, -1.0, 0.3827, 6.7e-07, -0.9239, 0.7071, 5.523e-07, -0.7071, 0.3827, 6.907e-07, -0.9239, 0.3827, 6.7e-07, -0.9239, 0.7071, 5.523e-07, -0.7071, 0.7071, 7.131e-07, -0.7071, 0.3827, 6.907e-07, -0.9239, 0.7071, 5.523e-07, -0.7071, 0.9205, 2.012e-07, -0.3907, 0.7071, 7.131e-07, -0.7071, 0.7071, 5.523e-07, -0.7071, 0.9205, -6.456e-09, -0.3907, 0.9205, 2.012e-07, -0.3907, 0.9772, 7.615e-08, -0.2122, 0.9205, 2.012e-07, -0.3907, 0.9205, -6.456e-09, -0.3907, 0.9772, 7.615e-08, -0.2122, 0.9772, 2.257e-07, -0.2122, 0.9205, 2.012e-07, -0.3907, 9.672e-09, 7.197e-07, -1.0, -0.3827, 6.428e-07, -0.9239, -0.3827, 5.375e-07, -0.9239, 9.672e-09, 7.197e-07, -1.0, 0.0, 7.378e-07, -1.0, -0.3827, 6.428e-07, -0.9239, 0.3827, 6.608e-07, -0.9239, 0.0, 7.378e-07, -1.0, 9.672e-09, 7.197e-07, -1.0, 0.3827, 6.608e-07, -0.9239, 9.672e-09, 7.197e-07, -1.0, 0.3827, 6.697e-07, -0.9239, 0.7071, 4.582e-07, -0.7071, 0.3827, 6.608e-07, -0.9239, 0.3827, 6.697e-07, -0.9239, 0.7071, 4.582e-07, -0.7071, 0.3827, 6.697e-07, -0.9239, 0.7071, 5.019e-07, -0.7071, 0.9205, 1.74e-07, -0.3907, 0.7071, 4.582e-07, -0.7071, 0.7071, 5.019e-07, -0.7071, 0.9205, 1.74e-07, -0.3907, 0.9205, 5.47e-08, -0.3907, 0.7071, 4.582e-07, -0.7071, 0.9772, 7.615e-08, -0.2122, 0.9205, 5.47e-08, -0.3907, 0.9205, 1.74e-07, -0.3907, 0.9772, 7.615e-08, -0.2122, 0.9205, 1.74e-07, -0.3907, 0.9772, 2.257e-07, -0.2122, -0.3827, 5.632e-07, -0.9239, -0.3827, 5.235e-07, -0.9239, -0.7071, 5.923e-07, -0.7071, -0.3827, 5.632e-07, -0.9239, -0.7071, 5.923e-07, -0.7071, -0.7071, 7.89e-07, -0.7071, -0.7071, 5.923e-07, -0.7071, -0.8315, 4.84e-07, -0.5556, -0.7071, 7.89e-07, -0.7071, -0.7071, 5.923e-07, -0.7071, -0.8315, 2.696e-07, -0.5556, -0.8315, 4.84e-07, -0.5556, 0.9808, 1.337e-07, -0.1951, 0.9808, 1.337e-07, -0.1951, 0.9239, -1.12e-05, -0.3827, 0.9808, 1.241e-07, -0.1951, 0.9239, 5.151e-06, -0.3827, 0.9239, 2.012e-07, -0.3827, 0.9239, 5.151e-06, -0.3827, 0.7071, 3.284e-07, -0.7071, 0.9239, 2.012e-07, -0.3827, 0.9239, 5.151e-06, -0.3827, 0.7071, 3.276e-07, -0.7071, 0.7071, 3.284e-07, -0.7071])] * 3)])
me_gutter_128_physics = bpy.data.meshes.new('gutter_128_physics')
me_gutter_128_physics.from_pydata([(-18.1, 64.0, -4.592), (-18.1, -64.0, -4.592), (-19.02, -64.0, -1e-06), (-19.02, 64.0, 1e-06), (-18.27, 64.0, 1e-06), (-18.27, -64.0, -1e-06), (-7.017, 64.0, -12.0), (-7.017, -64.0, -11.25), (-7.017, -64.0, -12.0), (-7.017, 64.0, -11.25), (-11.61, -64.0, -11.09), (-15.5, 64.0, -8.485), (-15.5, -64.0, -8.485), (-11.61, 64.0, -11.09), (-6.968, 64.0, -11.25), (-6.968, 64.0, -12.0), (-6.968, -64.0, -11.25), (-6.968, -64.0, -12.0), (-2.424, -64.0, -11.09), (1.469, -64.0, -8.485), (4.07, -64.0, -4.592), (4.233, -64.0, -1e-06), (4.983, -64.0, -1e-06), (4.233, 64.0, 1e-06), (4.983, 64.0, 1e-06), (4.07, 64.0, -4.592), (1.469, 64.0, -8.485), (-2.424, 64.0, -11.09)], [], [(0, 1, 2), (0, 2, 3), (2, 4, 3), (2, 5, 4), (0, 3, 4), (6, 7, 8), (6, 9, 7), (8, 10, 6), (8, 7, 10), (0, 11, 12), (0, 12, 1), (11, 0, 4), (11, 4, 13), (13, 4, 9), (1, 5, 2), (10, 7, 12), (7, 1, 12), (7, 5, 1), (10, 12, 13), (13, 12, 11), (6, 10, 13), (6, 13, 9), (5, 9, 4), (5, 7, 9), (14, 15, 16), (16, 15, 17), (18, 16, 17), (18, 19, 16), (19, 20, 16), (20, 21, 16), (20, 22, 21), (18, 17, 15), (16, 21, 14), (14, 21, 23), (22, 24, 21), (24, 23, 21), (23, 24, 25), (23, 25, 26), (23, 26, 27), (23, 27, 14), (14, 27, 15), (27, 26, 18), (18, 26, 19), (27, 18, 15), (20, 25, 22), (25, 24, 22), (25, 20, 26), (20, 19, 26)])
me_gutter_128_physics.polygons.foreach_set('use_smooth', [True] * 48)
_uv = me_gutter_128_physics.uv_layers.new(name='UVMap')
_uv.uv.foreach_set('vector', [0.0, 0.0, 0.0, 0.0, 0.0, 0.0, 0.0, 0.0, 0.0, 0.0, 0.0, 0.0, 0.0, 0.0, 0.0, 0.0, 0.0, 0.0, 0.0, 0.0, 0.0, 0.0, 0.0, 0.0, 0.0, 0.0, 0.0, 0.0, 0.0, 0.0, 0.0, 0.0, 0.0, 0.0, 0.0, 0.0, 0.0, 0.0, 0.0, 0.0, 0.0, 0.0, 0.0, 0.0, 0.0, 0.0, 0.0, 0.0, 0.0, 0.0, 0.0, 0.0, 0.0, 0.0, 0.0, 0.0, 0.0, 0.0, 0.0, 0.0, 0.0, 0.0, 0.0, 0.0, 0.0, 0.0, 0.0, 0.0, 0.0, 0.0, 0.0, 0.0, 0.0, 0.0, 0.0, 0.0, 0.0, 0.0, 0.0, 0.0, 0.0, 0.0, 0.0, 0.0, 0.0, 0.0, 0.0, 0.0, 0.0, 0.0, 0.0, 0.0, 0.0, 0.0, 0.0, 0.0, 0.0, 0.0, 0.0, 0.0, 0.0, 0.0, 0.0, 0.0, 0.0, 0.0, 0.0, 0.0, 0.0, 0.0, 0.0, 0.0, 0.0, 0.0, 0.0, 0.0, 0.0, 0.0, 0.0, 0.0, 0.0, 0.0, 0.0, 0.0, 0.0, 0.0, 0.0, 0.0, 0.0, 0.0, 0.0, 0.0, 0.0, 0.0, 0.0, 0.0, 0.0, 0.0, 0.0, 0.0, 0.0, 0.0, 0.0, 0.0, 0.0, 0.0, 0.0, 0.0, 0.0, 0.0, 0.0, 0.0, 0.0, 0.0, 0.0, 0.0, 0.0, 0.0, 0.0, 0.0, 0.0, 0.0, 0.0, 0.0, 0.0, 0.0, 0.0, 0.0, 0.0, 0.0, 0.0, 0.0, 0.0, 0.0, 0.0, 0.0, 0.0, 0.0, 0.0, 0.0, 0.0, 0.0, 0.0, 0.0, 0.0, 0.0, 0.0, 0.0, 0.0, 0.0, 0.0, 0.0, 0.0, 0.0, 0.0, 0.0, 0.0, 0.0, 0.0, 0.0, 0.0, 0.0, 0.0, 0.0, 0.0, 0.0, 0.0, 0.0, 0.0, 0.0, 0.0, 0.0, 0.0, 0.0, 0.0, 0.0, 0.0, 0.0, 0.0, 0.0, 0.0, 0.0, 0.0, 0.0, 0.0, 0.0, 0.0, 0.0, 0.0, 0.0, 0.0, 0.0, 0.0, 0.0, 0.0, 0.0, 0.0, 0.0, 0.0, 0.0, 0.0, 0.0, 0.0, 0.0, 0.0, 0.0, 0.0, 0.0, 0.0, 0.0, 0.0, 0.0, 0.0, 0.0, 0.0, 0.0, 0.0, 0.0, 0.0, 0.0, 0.0, 0.0, 0.0, 0.0, 0.0, 0.0, 0.0, 0.0, 0.0, 0.0, 0.0, 0.0, 0.0, 0.0, 0.0, 0.0, 0.0, 0.0, 0.0, 0.0, 0.0, 0.0, 0.0, 0.0, 0.0, 0.0, 0.0, 0.0])
me_gutter_128_physics.materials.append(mat_phy)
me_gutter_128_physics.use_remesh_fix_poles = True
me_gutter_128_physics.use_remesh_preserve_attributes = False
me_gutter_128_physics.use_mirror_vertex_groups = False
me_gutter_128_physics.update()
me_gutter_128_physics.normals_split_custom_set([tuple(v) for v in zip(*[iter([-0.006325, 0.3826, -0.9239, 0.06708, 0.3819, -0.9218, 0.002941, 0.03553, -0.9994, -0.006325, 0.3826, -0.9239, 0.002941, 0.03553, -0.9994, -0.005883, 0.0356, -0.9993, 0.002941, 0.03553, -0.9994, -0.04147, -0.7492, 0.661, -0.005883, 0.0356, -0.9993, 0.002941, 0.03553, -0.9994, 0.01285, -0.7186, 0.6953, -0.04147, -0.7492, 0.661, -0.006325, 0.3826, -0.9239, -0.005883, 0.0356, -0.9993, -0.04147, -0.7492, 0.661, -0.002919, 0.9994, -0.03557, 0.04151, -0.661, 0.7492, 0.005864, 0.9993, -0.0356, -0.002919, 0.9994, -0.03557, -0.01289, -0.6954, 0.7186, 0.04151, -0.661, 0.7492, 0.005864, 0.9993, -0.0356, 0.008349, 0.9471, -0.3207, -0.002919, 0.9994, -0.03557, 0.005864, 0.9993, -0.0356, 0.04151, -0.661, 0.7492, 0.008349, 0.9471, -0.3207, -0.006325, 0.3826, -0.9239, -0.0316, 0.7067, -0.7068, 0.01573, 0.7071, -0.707, -0.006325, 0.3826, -0.9239, 0.01573, 0.7071, -0.707, 0.06708, 0.3819, -0.9218, -0.0316, 0.7067, -0.7068, -0.006325, 0.3826, -0.9239, -0.04147, -0.7492, 0.661, -0.0316, 0.7067, -0.7068, -0.04147, -0.7492, 0.661, -0.04474, 0.8957, -0.4425, -0.04474, 0.8957, -0.4425, -0.04147, -0.7492, 0.661, -0.01289, -0.6954, 0.7186, 0.06708, 0.3819, -0.9218, 0.01285, -0.7186, 0.6953, 0.002941, 0.03553, -0.9994, 0.008349, 0.9471, -0.3207, 0.04151, -0.661, 0.7492, 0.01573, 0.7071, -0.707, 0.04151, -0.661, 0.7492, 0.06708, 0.3819, -0.9218, 0.01573, 0.7071, -0.707, 0.04151, -0.661, 0.7492, 0.01285, -0.7186, 0.6953, 0.06708, 0.3819, -0.9218, 0.008349, 0.9471, -0.3207, 0.01573, 0.7071, -0.707, -0.04474, 0.8957, -0.4425, -0.04474, 0.8957, -0.4425, 0.01573, 0.7071, -0.707, -0.0316, 0.7067, -0.7068, -0.002919, 0.9994, -0.03557, 0.008349, 0.9471, -0.3207, -0.04474, 0.8957, -0.4425, -0.002919, 0.9994, -0.03557, -0.04474, 0.8957, -0.4425, -0.01289, -0.6954, 0.7186, 0.01285, -0.7186, 0.6953, -0.01289, -0.6954, 0.7186, -0.04147, -0.7492, 0.661, 0.01285, -0.7186, 0.6953, 0.04151, -0.661, 0.7492, -0.01289, -0.6954, 0.7186, -0.01284, -0.6939, -0.72, -0.002958, 0.9994, 0.03591, 0.04129, -0.6595, -0.7506, 0.04129, -0.6595, -0.7506, -0.002958, 0.9994, 0.03591, 0.005823, 0.9993, 0.03597, 0.006266, 0.9231, 0.3845, 0.04129, -0.6595, -0.7506, 0.005823, 0.9993, 0.03597, 0.006266, 0.9231, 0.3845, 0.0313, 0.7068, 0.7068, 0.04129, -0.6595, -0.7506, 0.0313, 0.7068, 0.7068, 0.04451, 0.4426, 0.8956, 0.04129, -0.6595, -0.7506, 0.04451, 0.4426, 0.8956, 0.01264, -0.7281, -0.6853, 0.04129, -0.6595, -0.7506, 0.04451, 0.4426, 0.8956, 0.002937, 0.1165, 0.9932, 0.01264, -0.7281, -0.6853, 0.006266, 0.9231, 0.3845, 0.005823, 0.9993, 0.03597, -0.002958, 0.9994, 0.03591, 0.04129, -0.6595, -0.7506, 0.01264, -0.7281, -0.6853, -0.01284, -0.6939, -0.72, -0.01284, -0.6939, -0.72, 0.01264, -0.7281, -0.6853, -0.04272, -0.7275, -0.6848, 0.002937, 0.1165, 0.9932, -0.005813, -0.1267, 0.9919, 0.01264, -0.7281, -0.6853, -0.005813, -0.1267, 0.9919, -0.04272, -0.7275, -0.6848, 0.01264, -0.7281, -0.6853, -0.04272, -0.7275, -0.6848, -0.005813, -0.1267, 0.9919, -0.008301, 0.3207, 0.9471, -0.04272, -0.7275, -0.6848, -0.008301, 0.3207, 0.9471, -0.01584, 0.7071, 0.707, -0.04272, -0.7275, -0.6848, -0.01584, 0.7071, 0.707, -0.0669, 0.921, 0.3837, -0.04272, -0.7275, -0.6848, -0.0669, 0.921, 0.3837, -0.01284, -0.6939, -0.72, -0.01284, -0.6939, -0.72, -0.0669, 0.921, 0.3837, -0.002958, 0.9994, 0.03591, -0.0669, 0.921, 0.3837, -0.01584, 0.7071, 0.707, 0.006266, 0.9231, 0.3845, 0.006266, 0.9231, 0.3845, -0.01584, 0.7071, 0.707, 0.0313, 0.7068, 0.7068, -0.0669, 0.921, 0.3837, 0.006266, 0.9231, 0.3845, -0.002958, 0.9994, 0.03591, 0.04451, 0.4426, 0.8956, -0.008301, 0.3207, 0.9471, 0.002937, 0.1165, 0.9932, -0.008301, 0.3207, 0.9471, -0.005813, -0.1267, 0.9919, 0.002937, 0.1165, 0.9932, -0.008301, 0.3207, 0.9471, 0.04451, 0.4426, 0.8956, -0.01584, 0.7071, 0.707, 0.04451, 0.4426, 0.8956, 0.0313, 0.7068, 0.7068, -0.01584, 0.7071, 0.707])] * 3)])
arm_gutter_128_qc_skeleton = bpy.data.armatures.new('gutter_128.qc_skeleton')  # bones are not reproduced

# ---- objects
ob_gutter_128_qc_skeleton = bpy.data.objects.new('gutter_128.qc_skeleton', arm_gutter_128_qc_skeleton)
ob_gutter_128 = bpy.data.objects.new('Gutter_128', me_gutter_128)
ob_gutter_128_physics = bpy.data.objects.new('gutter_128_physics', me_gutter_128_physics)

# ---- transforms, parenting, visibility, modifiers, constraints
ob_gutter_128_qc_skeleton.location = (0.0, 0.0, 0.0)
ob_gutter_128_qc_skeleton.show_in_front = True
ob_gutter_128_qc_skeleton.lineart.crease_threshold = 0.0
ob_gutter_128.parent = ob_gutter_128_qc_skeleton
ob_gutter_128.location = (0.0, 0.0, 0.0)
ob_gutter_128.lineart.crease_threshold = 0.0
_vg = ob_gutter_128.vertex_groups.new(name='static_prop')
_vg.add([0, 1, 2, 3, 4, 5, 6, 7, 8, 9, 10, 11, 12, 13, 14, 15, 16, 17, 18, 19, 20, 21, 22, 23, 24, 25, 26, 27, 28, 29, 30, 31, 32, 33, 34, 35, 36, 37, 38, 39, 40, 41, 42, 43, 44, 45, 46, 47, 48, 49, 50, 51, 52, 53, 54, 55, 56, 57, 58, 59, 60, 61, 62, 63, 64, 65, 66, 67, 68, 69, 70, 71, 72, 73, 74, 75, 76, 77, 78, 79, 80, 81, 82, 83, 84, 85, 86, 87, 88, 89, 90, 91, 92, 93, 94, 95, 96, 97, 98, 99, 100, 101, 102, 103, 104, 105, 106, 107], 1.0, 'REPLACE')
_m = ob_gutter_128.modifiers.new('Armature', 'ARMATURE')
_m.object = ob_gutter_128_qc_skeleton
ob_gutter_128_physics.parent = ob_gutter_128_qc_skeleton
ob_gutter_128_physics.location = (0.0, 0.0, 0.0)
ob_gutter_128_physics.display_type = 'SOLID'
ob_gutter_128_physics.show_wire = True
ob_gutter_128_physics.lineart.crease_threshold = 0.0
_vg = ob_gutter_128_physics.vertex_groups.new(name='static_prop')
_vg.add([0, 1, 2, 3, 4, 5, 6, 7, 8, 9, 10, 11, 12, 13, 14, 15, 16, 17, 18, 19, 20, 21, 22, 23, 24, 25, 26, 27], 1.0, 'REPLACE')
_m = ob_gutter_128_physics.modifiers.new('Armature', 'ARMATURE')
_m.object = ob_gutter_128_qc_skeleton

# ---- collection membership
scene.collection.objects.link(ob_gutter_128_qc_skeleton)
scene.collection.objects.link(ob_gutter_128)
scene.collection.objects.link(ob_gutter_128_physics)
col_gutter_128.objects.link(ob_gutter_128_qc_skeleton)
col_gutter_128.objects.link(ob_gutter_128)
col_gutter_128.objects.link(ob_gutter_128_physics)

# ---- scene / render settings (as saved in the file)
scene.frame_start = 1; scene.frame_end = 250; scene.frame_set(0)
scene.render.engine = 'BLENDER_EEVEE_NEXT'
scene.cycles.use_denoising = False
scene.cycles.samples = 128
scene.cycles.sampling_pattern = 'TABULATED_SOBOL'
scene.cycles.use_adaptive_sampling = False
scene.cycles.use_light_tree = False
scene.view_settings.view_transform = 'Filmic'
bpy.context.view_layer.update()

# ---- added for rendering (the .blend has no active camera and no usable light): camera, sun + grey world if the file has none
cam_auto = bpy.data.cameras.new('AutoCamera')
cam_auto.lens = 50.0
cam_auto.sensor_width = 36.0
cam_auto.clip_end = 2178.09
ob_auto_camera = bpy.data.objects.new('AutoCamera', cam_auto)
scene.collection.objects.link(ob_auto_camera)
ob_auto_camera.location = (124.091, -148.93, 92.9115)
ob_auto_camera.rotation_euler = (1.09748, -7.21219e-08, 0.694738)
scene.camera = ob_auto_camera
light_auto_sun = bpy.data.lights.new('AutoSun', 'SUN')
light_auto_sun.energy = 3.0
light_auto_sun.angle = 0.0523599
ob_auto_sun = bpy.data.objects.new('AutoSun', light_auto_sun)
scene.collection.objects.link(ob_auto_sun)
ob_auto_sun.rotation_euler = (0.872665, 0.174533, 0.523599)
if scene.world is None:
    world_auto = bpy.data.worlds.new('AutoWorld')
    world_auto.color = (0.3, 0.3, 0.3)
    scene.world = world_auto
bpy.context.view_layer.update()
